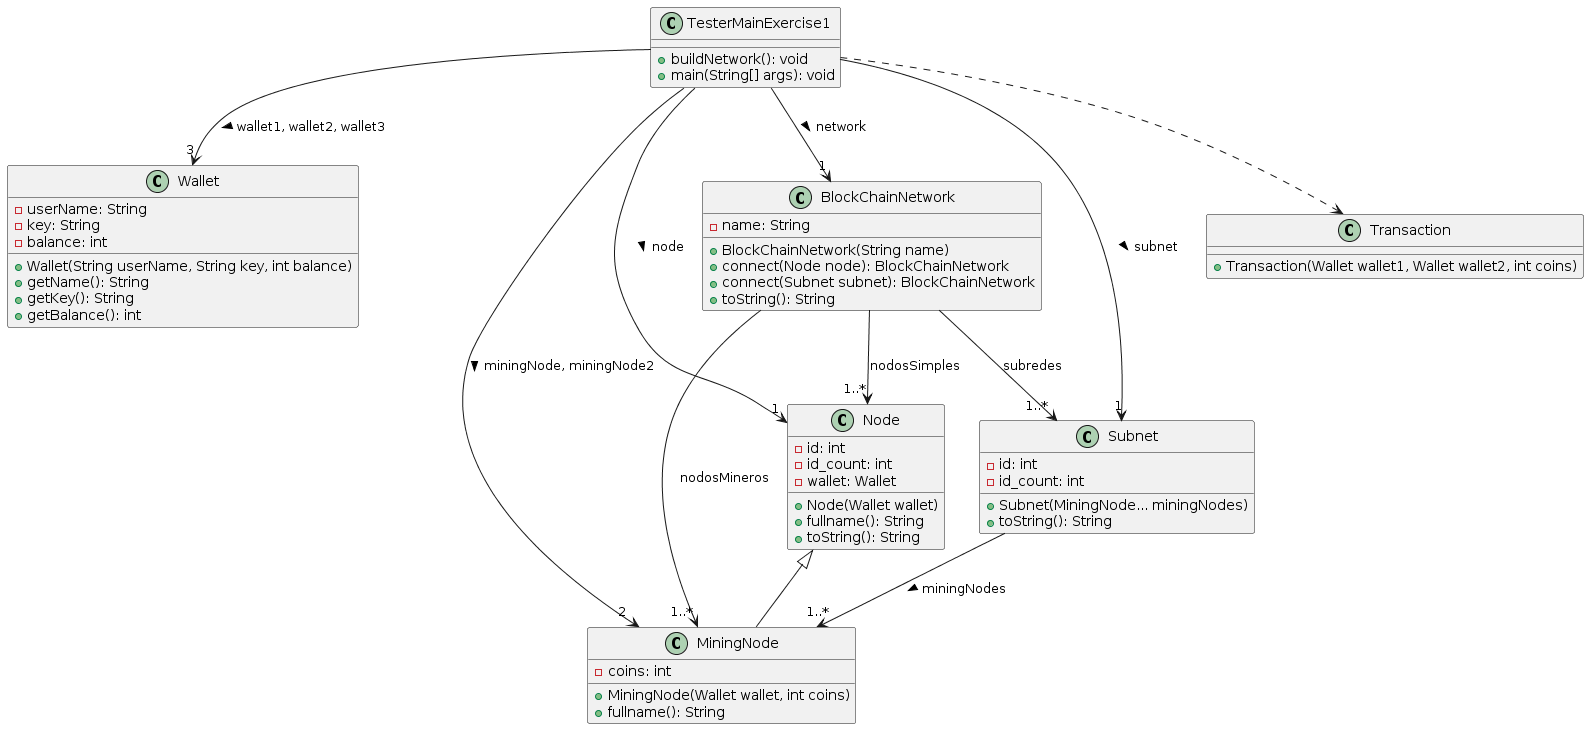

The diagram above was rendered by PlantUML. Its source (embedded in the PNG):
@startuml

class TesterMainExercise1{
    + buildNetwork(): void
    + main(String[] args): void
}

TesterMainExercise1 --> "3" Wallet: wallet1, wallet2, wallet3 >
TesterMainExercise1 --> "2" MiningNode: miningNode, miningNode2 >
TesterMainExercise1 --> "1" Node: node >
TesterMainExercise1 --> "1" Subnet: subnet >
TesterMainExercise1 --> "1" BlockChainNetwork: network >
TesterMainExercise1 ..> Transaction

class Wallet{
    - userName: String
    - key: String
    - balance: int

    + Wallet(String userName, String key, int balance)
    + getName(): String
    + getKey(): String
    + getBalance(): int 
}

'-------------------------------------------------------------'

'* hay que añadirle un campo para varios objetos Transaction? '
class Node{
    - id: int
    - id_count: int
    - wallet: Wallet

    + Node(Wallet wallet)
    + fullname(): String
    + toString(): String
}

Node <|-- MiningNode

class MiningNode{
    - coins: int

    + MiningNode(Wallet wallet, int coins)
    + fullname(): String
}

'-------------------------------------------------------------'

'* id_count esta en duda '
class Subnet{
    - id: int
    - id_count: int

    + Subnet(MiningNode... miningNodes)
    + toString(): String
}

Subnet --> "1..*" MiningNode: miningNodes >

class BlockChainNetwork{
    - name: String
    
    + BlockChainNetwork(String name)
    + connect(Node node): BlockChainNetwork
    + connect(Subnet subnet): BlockChainNetwork
    + toString(): String
}

BlockChainNetwork --> "1..*" Node: nodosSimples
BlockChainNetwork --> "1..*" MiningNode: nodosMineros
BlockChainNetwork --> "1..*" Subnet: subredes

'-------------------------------------------------------------'

'* hay que añadirle algo más? '
class Transaction{
    + Transaction(Wallet wallet1, Wallet wallet2, int coins)
}


@enduml